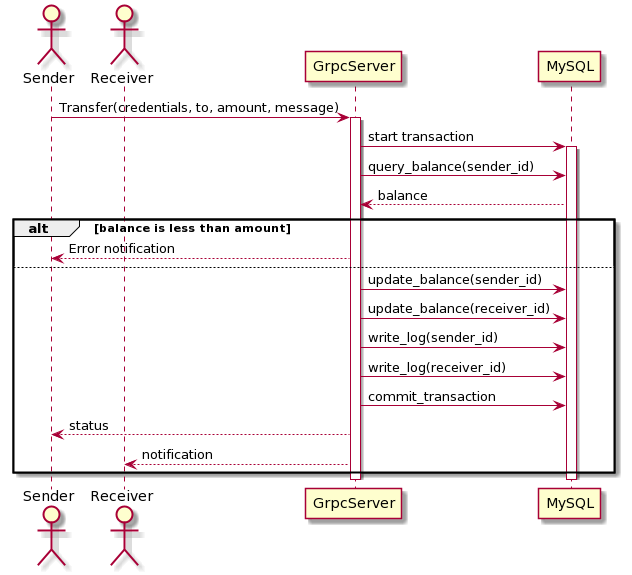

The diagram above was rendered by PlantUML. Its source (embedded in the PNG):
@startuml
actor Sender
actor Receiver

Sender -> GrpcServer: Transfer(credentials, to, amount, message)
activate GrpcServer
    GrpcServer -> MySQL: start transaction
    activate MySQL
        GrpcServer -> MySQL: query_balance(sender_id)
        MySQL --> GrpcServer: balance
        alt balance is less than amount
            GrpcServer --> Sender: Error notification
        else
            GrpcServer -> MySQL: update_balance(sender_id)
            GrpcServer -> MySQL: update_balance(receiver_id)
            GrpcServer -> MySQL: write_log(sender_id)
            GrpcServer -> MySQL: write_log(receiver_id)
            GrpcServer -> MySQL: commit_transaction
            GrpcServer --> Sender: status
            GrpcServer --> Receiver: notification
        end
    deactivate
deactivate
@enduml